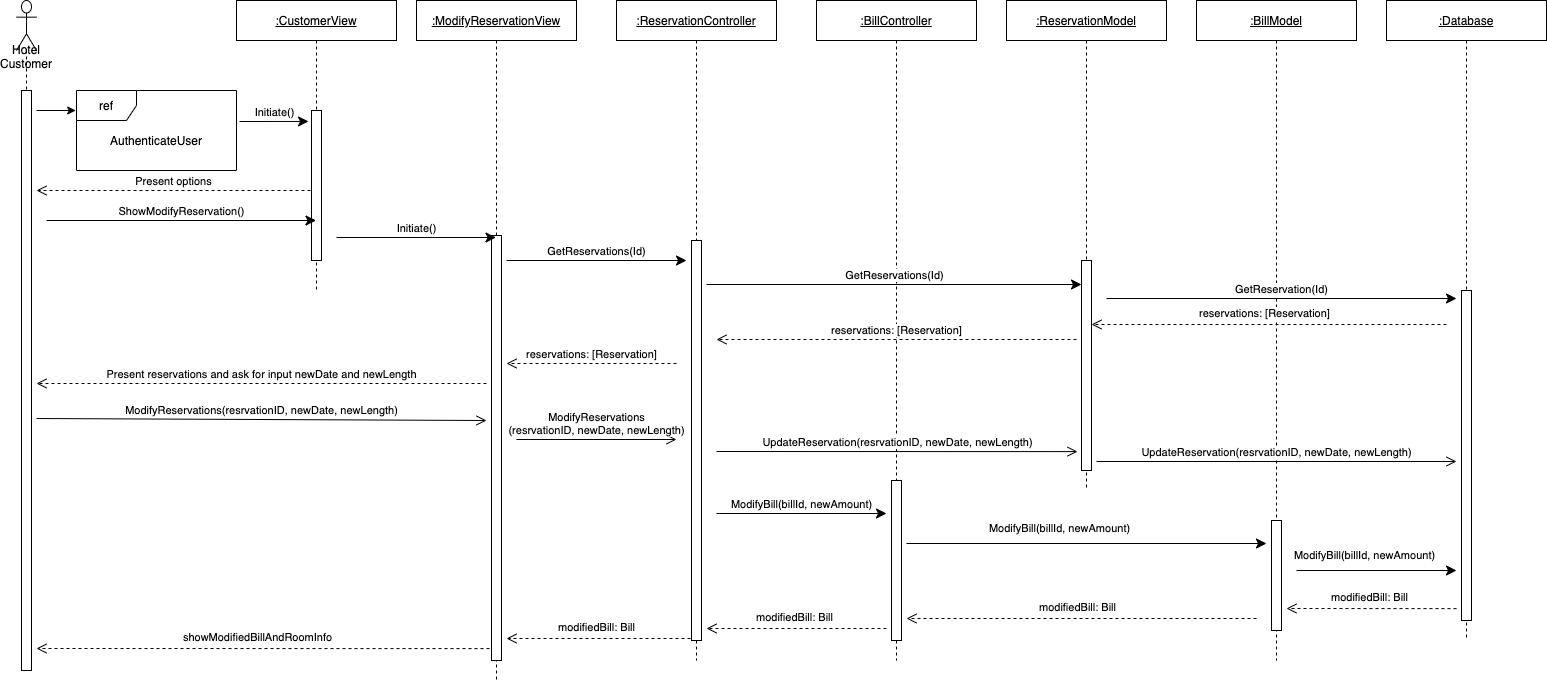

The diagram above was exported from draw.io. Its source (the exported page's mxGraphModel, read from the mxfile embedded in the PNG):
<mxGraphModel dx="1657" dy="1129" grid="1" gridSize="10" guides="1" tooltips="1" connect="1" arrows="1" fold="1" page="1" pageScale="1" pageWidth="1100" pageHeight="850" math="0" shadow="0">
  <root>
    <mxCell id="0" />
    <mxCell id="1" parent="0" />
    <mxCell id="3EWrQ-oBs63gJlRdLufB-3" value="Hotel Customer" style="shape=umlLifeline;participant=umlActor;perimeter=lifelinePerimeter;whiteSpace=wrap;html=1;container=1;collapsible=0;recursiveResize=0;verticalAlign=top;spacingTop=36;outlineConnect=0;size=50;" parent="1" vertex="1">
      <mxGeometry x="120" y="160" width="20" height="670" as="geometry" />
    </mxCell>
    <mxCell id="3EWrQ-oBs63gJlRdLufB-10" value="" style="html=1;points=[];perimeter=orthogonalPerimeter;" parent="3EWrQ-oBs63gJlRdLufB-3" vertex="1">
      <mxGeometry x="5" y="90" width="10" height="580" as="geometry" />
    </mxCell>
    <mxCell id="3EWrQ-oBs63gJlRdLufB-4" value="&lt;u&gt;:ModifyReservationView&lt;/u&gt;" style="shape=umlLifeline;perimeter=lifelinePerimeter;whiteSpace=wrap;html=1;container=1;collapsible=0;recursiveResize=0;outlineConnect=0;" parent="1" vertex="1">
      <mxGeometry x="520" y="160" width="160" height="680" as="geometry" />
    </mxCell>
    <mxCell id="3EWrQ-oBs63gJlRdLufB-30" value="" style="html=1;points=[];perimeter=orthogonalPerimeter;" parent="3EWrQ-oBs63gJlRdLufB-4" vertex="1">
      <mxGeometry x="75" y="235" width="10" height="425" as="geometry" />
    </mxCell>
    <mxCell id="3EWrQ-oBs63gJlRdLufB-8" value="&lt;u&gt;:BillController&lt;/u&gt;" style="shape=umlLifeline;perimeter=lifelinePerimeter;whiteSpace=wrap;html=1;container=1;collapsible=0;recursiveResize=0;outlineConnect=0;" parent="1" vertex="1">
      <mxGeometry x="920" y="160" width="160" height="660" as="geometry" />
    </mxCell>
    <mxCell id="3EWrQ-oBs63gJlRdLufB-35" value="" style="html=1;points=[];perimeter=orthogonalPerimeter;" parent="3EWrQ-oBs63gJlRdLufB-8" vertex="1">
      <mxGeometry x="75" y="480" width="10" height="160" as="geometry" />
    </mxCell>
    <mxCell id="3EWrQ-oBs63gJlRdLufB-9" value="&lt;u&gt;:Database&lt;/u&gt;" style="shape=umlLifeline;perimeter=lifelinePerimeter;whiteSpace=wrap;html=1;container=1;collapsible=0;recursiveResize=0;outlineConnect=0;" parent="1" vertex="1">
      <mxGeometry x="1490" y="160" width="160" height="640" as="geometry" />
    </mxCell>
    <mxCell id="3EWrQ-oBs63gJlRdLufB-13" value="" style="html=1;points=[];perimeter=orthogonalPerimeter;" parent="3EWrQ-oBs63gJlRdLufB-9" vertex="1">
      <mxGeometry x="75" y="290" width="10" height="330" as="geometry" />
    </mxCell>
    <mxCell id="3EWrQ-oBs63gJlRdLufB-25" value="Initiate()" style="html=1;verticalAlign=bottom;endArrow=classic;endSize=8;endFill=1;entryX=-0.3;entryY=0.073;entryDx=0;entryDy=0;entryPerimeter=0;" parent="1" target="3EWrQ-oBs63gJlRdLufB-27" edge="1">
      <mxGeometry relative="1" as="geometry">
        <mxPoint x="343" y="281" as="sourcePoint" />
        <mxPoint x="450" y="506" as="targetPoint" />
      </mxGeometry>
    </mxCell>
    <mxCell id="3EWrQ-oBs63gJlRdLufB-26" value="&lt;u&gt;:CustomerView&lt;/u&gt;" style="shape=umlLifeline;perimeter=lifelinePerimeter;whiteSpace=wrap;html=1;container=1;collapsible=0;recursiveResize=0;outlineConnect=0;" parent="1" vertex="1">
      <mxGeometry x="340" y="160" width="160" height="290" as="geometry" />
    </mxCell>
    <mxCell id="3EWrQ-oBs63gJlRdLufB-27" value="" style="html=1;points=[];perimeter=orthogonalPerimeter;" parent="3EWrQ-oBs63gJlRdLufB-26" vertex="1">
      <mxGeometry x="75" y="110" width="10" height="150" as="geometry" />
    </mxCell>
    <mxCell id="3EWrQ-oBs63gJlRdLufB-28" value="Present options" style="html=1;verticalAlign=bottom;endArrow=open;dashed=1;endSize=8;" parent="1" edge="1">
      <mxGeometry relative="1" as="geometry">
        <mxPoint x="414" y="350" as="sourcePoint" />
        <mxPoint x="140" y="350" as="targetPoint" />
      </mxGeometry>
    </mxCell>
    <mxCell id="3EWrQ-oBs63gJlRdLufB-29" value="ShowModifyReservation()" style="html=1;verticalAlign=bottom;endArrow=classic;endSize=8;endFill=1;" parent="1" target="3EWrQ-oBs63gJlRdLufB-26" edge="1">
      <mxGeometry relative="1" as="geometry">
        <mxPoint x="150" y="380" as="sourcePoint" />
        <mxPoint x="450" y="580" as="targetPoint" />
      </mxGeometry>
    </mxCell>
    <mxCell id="3EWrQ-oBs63gJlRdLufB-31" value="Initiate()" style="html=1;verticalAlign=bottom;endArrow=classic;endSize=8;endFill=1;" parent="1" target="3EWrQ-oBs63gJlRdLufB-4" edge="1">
      <mxGeometry relative="1" as="geometry">
        <mxPoint x="440" y="397" as="sourcePoint" />
        <mxPoint x="620" y="596" as="targetPoint" />
      </mxGeometry>
    </mxCell>
    <mxCell id="3EWrQ-oBs63gJlRdLufB-39" value="reservations: [Reservation]" style="html=1;verticalAlign=bottom;endArrow=open;dashed=1;endSize=8;" parent="1" edge="1">
      <mxGeometry relative="1" as="geometry">
        <mxPoint x="1180" y="499" as="sourcePoint" />
        <mxPoint x="820" y="499" as="targetPoint" />
      </mxGeometry>
    </mxCell>
    <mxCell id="3EWrQ-oBs63gJlRdLufB-42" value="Present reservations and ask for input newDate and newLength" style="html=1;verticalAlign=bottom;endArrow=open;dashed=1;endSize=8;" parent="1" edge="1">
      <mxGeometry relative="1" as="geometry">
        <mxPoint x="590" y="543" as="sourcePoint" />
        <mxPoint x="140" y="543" as="targetPoint" />
      </mxGeometry>
    </mxCell>
    <mxCell id="3EWrQ-oBs63gJlRdLufB-43" value="ModifyReservations(resrvationID, newDate, newLength)" style="html=1;verticalAlign=bottom;endArrow=open;endSize=8;endFill=0;" parent="1" edge="1">
      <mxGeometry relative="1" as="geometry">
        <mxPoint x="140" y="578" as="sourcePoint" />
        <mxPoint x="590" y="580" as="targetPoint" />
      </mxGeometry>
    </mxCell>
    <mxCell id="3EWrQ-oBs63gJlRdLufB-45" value="UpdateReservation(resrvationID, newDate, newLength)" style="html=1;verticalAlign=bottom;endArrow=open;endSize=8;endFill=0;entryX=-0.4;entryY=0.91;entryDx=0;entryDy=0;entryPerimeter=0;" parent="1" target="_DIsXy_g9aee6iMMdGKL-4" edge="1">
      <mxGeometry relative="1" as="geometry">
        <mxPoint x="820" y="611" as="sourcePoint" />
        <mxPoint x="1740" y="800" as="targetPoint" />
      </mxGeometry>
    </mxCell>
    <mxCell id="3EWrQ-oBs63gJlRdLufB-46" value="ModifyBill(billId, newAmount)" style="html=1;verticalAlign=bottom;endArrow=classic;endSize=8;endFill=1;" parent="1" edge="1">
      <mxGeometry relative="1" as="geometry">
        <mxPoint x="820" y="673" as="sourcePoint" />
        <mxPoint x="990" y="673" as="targetPoint" />
        <Array as="points" />
      </mxGeometry>
    </mxCell>
    <mxCell id="62-GpjqkKZHMpxuvRS4g-5" value="&lt;u&gt;:BillModel&lt;/u&gt;" style="shape=umlLifeline;perimeter=lifelinePerimeter;whiteSpace=wrap;html=1;container=1;collapsible=0;recursiveResize=0;outlineConnect=0;" parent="1" vertex="1">
      <mxGeometry x="1300" y="160" width="160" height="660" as="geometry" />
    </mxCell>
    <mxCell id="62-GpjqkKZHMpxuvRS4g-6" value="" style="html=1;points=[];perimeter=orthogonalPerimeter;" parent="62-GpjqkKZHMpxuvRS4g-5" vertex="1">
      <mxGeometry x="75" y="520" width="10" height="110" as="geometry" />
    </mxCell>
    <mxCell id="62-GpjqkKZHMpxuvRS4g-11" value="reservations: [Reservation]" style="html=1;verticalAlign=bottom;endArrow=open;dashed=1;endSize=8;" parent="1" target="_DIsXy_g9aee6iMMdGKL-4" edge="1">
      <mxGeometry x="0.025" y="-2" relative="1" as="geometry">
        <mxPoint x="1550" y="484" as="sourcePoint" />
        <mxPoint x="1590" y="680" as="targetPoint" />
        <mxPoint as="offset" />
      </mxGeometry>
    </mxCell>
    <mxCell id="_DIsXy_g9aee6iMMdGKL-1" value="&lt;u&gt;:ReservationController&lt;/u&gt;" style="shape=umlLifeline;perimeter=lifelinePerimeter;whiteSpace=wrap;html=1;container=1;collapsible=0;recursiveResize=0;outlineConnect=0;" parent="1" vertex="1">
      <mxGeometry x="720" y="160" width="160" height="660" as="geometry" />
    </mxCell>
    <mxCell id="_DIsXy_g9aee6iMMdGKL-2" value="" style="html=1;points=[];perimeter=orthogonalPerimeter;" parent="_DIsXy_g9aee6iMMdGKL-1" vertex="1">
      <mxGeometry x="75" y="240" width="10" height="400" as="geometry" />
    </mxCell>
    <mxCell id="_DIsXy_g9aee6iMMdGKL-3" value="&lt;u&gt;:ReservationModel&lt;/u&gt;" style="shape=umlLifeline;perimeter=lifelinePerimeter;whiteSpace=wrap;html=1;container=1;collapsible=0;recursiveResize=0;outlineConnect=0;" parent="1" vertex="1">
      <mxGeometry x="1110" y="160" width="160" height="490" as="geometry" />
    </mxCell>
    <mxCell id="_DIsXy_g9aee6iMMdGKL-4" value="" style="html=1;points=[];perimeter=orthogonalPerimeter;" parent="_DIsXy_g9aee6iMMdGKL-3" vertex="1">
      <mxGeometry x="75" y="260" width="10" height="210" as="geometry" />
    </mxCell>
    <mxCell id="_DIsXy_g9aee6iMMdGKL-5" value="GetReservations(Id)" style="html=1;verticalAlign=bottom;endArrow=classic;endSize=8;endFill=1;" parent="1" target="_DIsXy_g9aee6iMMdGKL-4" edge="1">
      <mxGeometry relative="1" as="geometry">
        <mxPoint x="810" y="444" as="sourcePoint" />
        <mxPoint x="1350" y="444" as="targetPoint" />
      </mxGeometry>
    </mxCell>
    <mxCell id="3EWrQ-oBs63gJlRdLufB-47" value="ModifyBill(billId, newAmount)" style="html=1;verticalAlign=bottom;endArrow=classic;endSize=8;endFill=1;" parent="1" edge="1">
      <mxGeometry x="-0.1498" y="6" relative="1" as="geometry">
        <mxPoint x="1010" y="703" as="sourcePoint" />
        <mxPoint x="1370" y="703" as="targetPoint" />
        <mxPoint as="offset" />
      </mxGeometry>
    </mxCell>
    <mxCell id="uqxwof6_PosVV174QlbI-1" value="ref" style="shape=umlFrame;whiteSpace=wrap;html=1;" parent="1" vertex="1">
      <mxGeometry x="180" y="250" width="160" height="80" as="geometry" />
    </mxCell>
    <mxCell id="uqxwof6_PosVV174QlbI-2" value="AuthenticateUser" style="text;html=1;strokeColor=none;fillColor=none;align=center;verticalAlign=middle;whiteSpace=wrap;rounded=0;" parent="1" vertex="1">
      <mxGeometry x="240" y="290" width="40" height="20" as="geometry" />
    </mxCell>
    <mxCell id="uqxwof6_PosVV174QlbI-3" value="" style="endArrow=classic;html=1;entryX=-0.005;entryY=0.25;entryDx=0;entryDy=0;entryPerimeter=0;" parent="1" target="uqxwof6_PosVV174QlbI-1" edge="1">
      <mxGeometry width="50" height="50" relative="1" as="geometry">
        <mxPoint x="140" y="270" as="sourcePoint" />
        <mxPoint x="1000" y="550" as="targetPoint" />
      </mxGeometry>
    </mxCell>
    <mxCell id="3EWrQ-oBs63gJlRdLufB-33" value="GetReservations(Id)" style="html=1;verticalAlign=bottom;endArrow=classic;endSize=8;endFill=1;" parent="1" edge="1">
      <mxGeometry relative="1" as="geometry">
        <mxPoint x="610" y="420" as="sourcePoint" />
        <mxPoint x="790" y="420" as="targetPoint" />
      </mxGeometry>
    </mxCell>
    <mxCell id="3EWrQ-oBs63gJlRdLufB-37" value="GetReservation(Id)" style="html=1;verticalAlign=bottom;endArrow=classic;endSize=8;endFill=1;" parent="1" edge="1">
      <mxGeometry relative="1" as="geometry">
        <mxPoint x="1210" y="458" as="sourcePoint" />
        <mxPoint x="1560" y="458" as="targetPoint" />
      </mxGeometry>
    </mxCell>
    <mxCell id="3EWrQ-oBs63gJlRdLufB-40" value="reservations: [Reservation]" style="html=1;verticalAlign=bottom;endArrow=open;dashed=1;endSize=8;" parent="1" edge="1">
      <mxGeometry relative="1" as="geometry">
        <mxPoint x="780" y="523" as="sourcePoint" />
        <mxPoint x="610" y="523" as="targetPoint" />
      </mxGeometry>
    </mxCell>
    <mxCell id="3EWrQ-oBs63gJlRdLufB-44" value="ModifyReservations&lt;br&gt;(resrvationID, newDate, newLength)" style="html=1;verticalAlign=bottom;endArrow=open;endSize=8;endFill=0;" parent="1" edge="1">
      <mxGeometry relative="1" as="geometry">
        <mxPoint x="620" y="599" as="sourcePoint" />
        <mxPoint x="780" y="599" as="targetPoint" />
      </mxGeometry>
    </mxCell>
    <mxCell id="uqxwof6_PosVV174QlbI-4" value="UpdateReservation(resrvationID, newDate, newLength)" style="html=1;verticalAlign=bottom;endArrow=open;endSize=8;endFill=0;" parent="1" edge="1">
      <mxGeometry relative="1" as="geometry">
        <mxPoint x="1200" y="621" as="sourcePoint" />
        <mxPoint x="1560" y="621" as="targetPoint" />
      </mxGeometry>
    </mxCell>
    <mxCell id="uqxwof6_PosVV174QlbI-5" value="ModifyBill(billId, newAmount)" style="html=1;verticalAlign=bottom;endArrow=classic;endSize=8;endFill=1;" parent="1" edge="1">
      <mxGeometry x="-0.1498" y="6" relative="1" as="geometry">
        <mxPoint x="1400" y="730" as="sourcePoint" />
        <mxPoint x="1560" y="730" as="targetPoint" />
        <mxPoint as="offset" />
      </mxGeometry>
    </mxCell>
    <mxCell id="rxk2Bewg_VrttRcLFIB2-1" value="modifiedBill: Bill" style="html=1;verticalAlign=bottom;endArrow=open;dashed=1;endSize=8;exitX=-0.5;exitY=0.964;exitDx=0;exitDy=0;exitPerimeter=0;" edge="1" parent="1" source="3EWrQ-oBs63gJlRdLufB-13">
      <mxGeometry x="0.025" y="-2" relative="1" as="geometry">
        <mxPoint x="1560" y="494" as="sourcePoint" />
        <mxPoint x="1390" y="768" as="targetPoint" />
        <mxPoint as="offset" />
      </mxGeometry>
    </mxCell>
    <mxCell id="rxk2Bewg_VrttRcLFIB2-2" value="modifiedBill: Bill" style="html=1;verticalAlign=bottom;endArrow=open;dashed=1;endSize=8;" edge="1" parent="1">
      <mxGeometry x="0.025" y="-2" relative="1" as="geometry">
        <mxPoint x="1360" y="778" as="sourcePoint" />
        <mxPoint x="1010" y="778" as="targetPoint" />
        <mxPoint as="offset" />
      </mxGeometry>
    </mxCell>
    <mxCell id="rxk2Bewg_VrttRcLFIB2-3" value="modifiedBill: Bill" style="html=1;verticalAlign=bottom;endArrow=open;dashed=1;endSize=8;" edge="1" parent="1">
      <mxGeometry x="0.025" y="-2" relative="1" as="geometry">
        <mxPoint x="990" y="788" as="sourcePoint" />
        <mxPoint x="810" y="788" as="targetPoint" />
        <mxPoint as="offset" />
      </mxGeometry>
    </mxCell>
    <mxCell id="rxk2Bewg_VrttRcLFIB2-4" value="modifiedBill: Bill" style="html=1;verticalAlign=bottom;endArrow=open;dashed=1;endSize=8;exitX=-0.1;exitY=0.995;exitDx=0;exitDy=0;exitPerimeter=0;" edge="1" parent="1" source="_DIsXy_g9aee6iMMdGKL-2">
      <mxGeometry x="0.025" y="-2" relative="1" as="geometry">
        <mxPoint x="1000" y="798" as="sourcePoint" />
        <mxPoint x="610" y="798" as="targetPoint" />
        <mxPoint as="offset" />
      </mxGeometry>
    </mxCell>
    <mxCell id="rxk2Bewg_VrttRcLFIB2-5" value="showModifiedBillAndRoomInfo" style="html=1;verticalAlign=bottom;endArrow=open;dashed=1;endSize=8;exitX=-0.2;exitY=0.972;exitDx=0;exitDy=0;exitPerimeter=0;" edge="1" parent="1" source="3EWrQ-oBs63gJlRdLufB-30">
      <mxGeometry x="0.025" y="-2" relative="1" as="geometry">
        <mxPoint x="804" y="808" as="sourcePoint" />
        <mxPoint x="140" y="808" as="targetPoint" />
        <mxPoint as="offset" />
      </mxGeometry>
    </mxCell>
  </root>
</mxGraphModel>